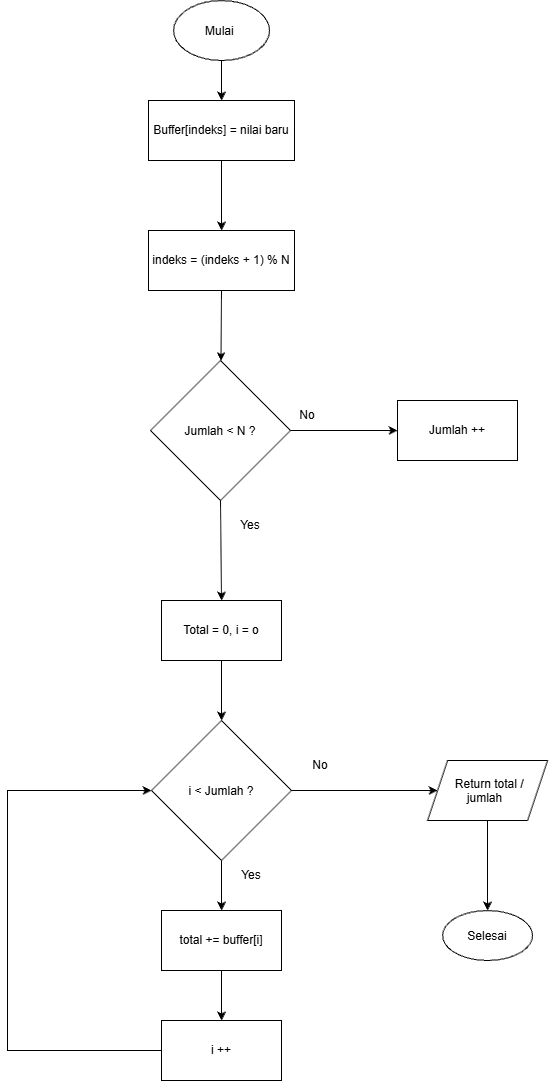

The diagram above was exported from draw.io. Its source (the exported page's mxGraphModel, read from the mxfile embedded in the PNG):
<mxGraphModel dx="1640" dy="898" grid="1" gridSize="10" guides="1" tooltips="1" connect="1" arrows="1" fold="1" page="1" pageScale="1" pageWidth="827" pageHeight="1169" math="0" shadow="0">
  <root>
    <mxCell id="WIyWlLk6GJQsqaUBKTNV-0" />
    <mxCell id="WIyWlLk6GJQsqaUBKTNV-1" parent="WIyWlLk6GJQsqaUBKTNV-0" />
    <mxCell id="VCZjZNQwiVI37lphZDls-0" parent="WIyWlLk6GJQsqaUBKTNV-1" style="ellipse;whiteSpace=wrap;html=1;shapeInside=1;" value="Mulai&amp;nbsp;" vertex="1">
      <mxGeometry height="60" width="96" x="366" y="50" as="geometry" />
    </mxCell>
    <mxCell id="VCZjZNQwiVI37lphZDls-1" parent="WIyWlLk6GJQsqaUBKTNV-1" style="rounded=0;whiteSpace=wrap;html=1;" value="Buffer[indeks] = nilai baru" vertex="1">
      <mxGeometry height="60" width="146" x="341" y="150" as="geometry" />
    </mxCell>
    <mxCell id="VCZjZNQwiVI37lphZDls-2" parent="WIyWlLk6GJQsqaUBKTNV-1" style="rounded=0;whiteSpace=wrap;html=1;" value="indeks = (indeks + 1) % N" vertex="1">
      <mxGeometry height="60" width="146" x="341" y="280" as="geometry" />
    </mxCell>
    <mxCell id="VCZjZNQwiVI37lphZDls-3" parent="WIyWlLk6GJQsqaUBKTNV-1" style="rhombus;whiteSpace=wrap;html=1;shapeInside=1;" value="Jumlah &amp;lt; N ?" vertex="1">
      <mxGeometry height="140" width="140" x="343" y="410" as="geometry" />
    </mxCell>
    <mxCell id="VCZjZNQwiVI37lphZDls-4" parent="WIyWlLk6GJQsqaUBKTNV-1" style="rounded=0;whiteSpace=wrap;html=1;" value="Jumlah ++" vertex="1">
      <mxGeometry height="60" width="120" x="590" y="450" as="geometry" />
    </mxCell>
    <mxCell id="VCZjZNQwiVI37lphZDls-5" parent="WIyWlLk6GJQsqaUBKTNV-1" style="rounded=0;whiteSpace=wrap;html=1;" value="Total = 0, i = o" vertex="1">
      <mxGeometry height="60" width="120" x="354" y="650" as="geometry" />
    </mxCell>
    <mxCell id="VCZjZNQwiVI37lphZDls-6" parent="WIyWlLk6GJQsqaUBKTNV-1" style="rhombus;whiteSpace=wrap;html=1;shapeInside=1;" value="i &amp;lt; Jumlah ?" vertex="1">
      <mxGeometry height="140" width="140" x="344" y="770" as="geometry" />
    </mxCell>
    <mxCell id="VCZjZNQwiVI37lphZDls-7" edge="1" parent="WIyWlLk6GJQsqaUBKTNV-1" source="VCZjZNQwiVI37lphZDls-0" style="endArrow=classic;html=1;rounded=0;defaultLabelBackgroundColor=gap;exitX=0.5;exitY=1;exitDx=0;exitDy=0;entryX=0.5;entryY=0;entryDx=0;entryDy=0;" target="VCZjZNQwiVI37lphZDls-1" value="">
      <mxGeometry height="50" relative="1" width="50" as="geometry">
        <mxPoint x="220" y="150" as="sourcePoint" />
        <mxPoint x="270" y="100" as="targetPoint" />
      </mxGeometry>
    </mxCell>
    <mxCell id="VCZjZNQwiVI37lphZDls-8" edge="1" parent="WIyWlLk6GJQsqaUBKTNV-1" source="VCZjZNQwiVI37lphZDls-1" style="endArrow=classic;html=1;rounded=0;defaultLabelBackgroundColor=gap;exitX=0.5;exitY=1;exitDx=0;exitDy=0;entryX=0.5;entryY=0;entryDx=0;entryDy=0;" target="VCZjZNQwiVI37lphZDls-2" value="">
      <mxGeometry height="50" relative="1" width="50" as="geometry">
        <mxPoint x="250" y="260" as="sourcePoint" />
        <mxPoint x="300" y="210" as="targetPoint" />
      </mxGeometry>
    </mxCell>
    <mxCell id="VCZjZNQwiVI37lphZDls-9" edge="1" parent="WIyWlLk6GJQsqaUBKTNV-1" source="VCZjZNQwiVI37lphZDls-2" style="endArrow=classic;html=1;rounded=0;defaultLabelBackgroundColor=gap;exitX=0.5;exitY=1;exitDx=0;exitDy=0;" target="VCZjZNQwiVI37lphZDls-3" value="">
      <mxGeometry height="50" relative="1" width="50" as="geometry">
        <mxPoint x="210" y="470" as="sourcePoint" />
        <mxPoint x="260" y="420" as="targetPoint" />
      </mxGeometry>
    </mxCell>
    <mxCell id="VCZjZNQwiVI37lphZDls-10" edge="1" parent="WIyWlLk6GJQsqaUBKTNV-1" source="VCZjZNQwiVI37lphZDls-3" style="endArrow=classic;html=1;rounded=0;defaultLabelBackgroundColor=gap;exitX=1;exitY=0.5;exitDx=0;exitDy=0;entryX=0;entryY=0.5;entryDx=0;entryDy=0;" target="VCZjZNQwiVI37lphZDls-4" value="">
      <mxGeometry height="50" relative="1" width="50" as="geometry">
        <mxPoint x="500" y="490" as="sourcePoint" />
        <mxPoint x="550" y="440" as="targetPoint" />
      </mxGeometry>
    </mxCell>
    <mxCell id="VCZjZNQwiVI37lphZDls-11" parent="WIyWlLk6GJQsqaUBKTNV-1" style="text;html=1;whiteSpace=wrap;strokeColor=none;fillColor=none;align=center;verticalAlign=middle;rounded=0;" value="No" vertex="1">
      <mxGeometry height="30" width="60" x="470" y="450" as="geometry" />
    </mxCell>
    <mxCell id="VCZjZNQwiVI37lphZDls-12" edge="1" parent="WIyWlLk6GJQsqaUBKTNV-1" source="VCZjZNQwiVI37lphZDls-3" style="endArrow=classic;html=1;rounded=0;defaultLabelBackgroundColor=gap;exitX=0.5;exitY=1;exitDx=0;exitDy=0;entryX=0.5;entryY=0;entryDx=0;entryDy=0;" target="VCZjZNQwiVI37lphZDls-5" value="">
      <mxGeometry height="50" relative="1" width="50" as="geometry">
        <mxPoint x="270" y="620" as="sourcePoint" />
        <mxPoint x="320" y="570" as="targetPoint" />
      </mxGeometry>
    </mxCell>
    <mxCell id="VCZjZNQwiVI37lphZDls-13" parent="WIyWlLk6GJQsqaUBKTNV-1" style="text;html=1;whiteSpace=wrap;strokeColor=none;fillColor=none;align=center;verticalAlign=middle;rounded=0;" value="Yes" vertex="1">
      <mxGeometry height="30" width="60" x="413" y="560" as="geometry" />
    </mxCell>
    <mxCell id="VCZjZNQwiVI37lphZDls-15" edge="1" parent="WIyWlLk6GJQsqaUBKTNV-1" source="VCZjZNQwiVI37lphZDls-5" style="endArrow=classic;html=1;rounded=0;defaultLabelBackgroundColor=gap;exitX=0.5;exitY=1;exitDx=0;exitDy=0;" target="VCZjZNQwiVI37lphZDls-6" value="">
      <mxGeometry height="50" relative="1" width="50" as="geometry">
        <mxPoint x="240" y="800" as="sourcePoint" />
        <mxPoint x="290" y="750" as="targetPoint" />
      </mxGeometry>
    </mxCell>
    <mxCell id="VCZjZNQwiVI37lphZDls-16" parent="WIyWlLk6GJQsqaUBKTNV-1" style="shape=parallelogram;perimeter=parallelogramPerimeter;whiteSpace=wrap;html=1;shapeInside=1;fixedSize=1;" value="Return total / jumlah" vertex="1">
      <mxGeometry height="60" width="120" x="620" y="810" as="geometry" />
    </mxCell>
    <mxCell id="VCZjZNQwiVI37lphZDls-17" parent="WIyWlLk6GJQsqaUBKTNV-1" style="ellipse;whiteSpace=wrap;html=1;shapeInside=1;" value="Selesai" vertex="1">
      <mxGeometry height="50" width="90" x="635" y="960" as="geometry" />
    </mxCell>
    <mxCell id="VCZjZNQwiVI37lphZDls-18" parent="WIyWlLk6GJQsqaUBKTNV-1" style="rounded=0;whiteSpace=wrap;html=1;" value="total += buffer[i]" vertex="1">
      <mxGeometry height="60" width="120" x="354" y="960" as="geometry" />
    </mxCell>
    <mxCell id="VCZjZNQwiVI37lphZDls-20" parent="WIyWlLk6GJQsqaUBKTNV-1" style="rounded=0;whiteSpace=wrap;html=1;" value="i ++" vertex="1">
      <mxGeometry height="60" width="120" x="354" y="1070" as="geometry" />
    </mxCell>
    <mxCell id="VCZjZNQwiVI37lphZDls-21" edge="1" parent="WIyWlLk6GJQsqaUBKTNV-1" source="VCZjZNQwiVI37lphZDls-6" style="endArrow=classic;html=1;rounded=0;defaultLabelBackgroundColor=gap;exitX=0.5;exitY=1;exitDx=0;exitDy=0;" target="VCZjZNQwiVI37lphZDls-18" value="">
      <mxGeometry height="50" relative="1" width="50" as="geometry">
        <mxPoint x="260" y="940" as="sourcePoint" />
        <mxPoint x="310" y="890" as="targetPoint" />
      </mxGeometry>
    </mxCell>
    <mxCell id="VCZjZNQwiVI37lphZDls-22" edge="1" parent="WIyWlLk6GJQsqaUBKTNV-1" source="VCZjZNQwiVI37lphZDls-18" style="endArrow=classic;html=1;rounded=0;defaultLabelBackgroundColor=gap;exitX=0.5;exitY=1;exitDx=0;exitDy=0;" target="VCZjZNQwiVI37lphZDls-20" value="">
      <mxGeometry height="50" relative="1" width="50" as="geometry">
        <mxPoint x="290" y="1090" as="sourcePoint" />
        <mxPoint x="340" y="1040" as="targetPoint" />
      </mxGeometry>
    </mxCell>
    <mxCell id="VCZjZNQwiVI37lphZDls-23" edge="1" parent="WIyWlLk6GJQsqaUBKTNV-1" source="VCZjZNQwiVI37lphZDls-20" style="endArrow=classic;html=1;rounded=0;defaultLabelBackgroundColor=gap;exitX=0;exitY=0.5;exitDx=0;exitDy=0;entryX=0;entryY=0.5;entryDx=0;entryDy=0;" target="VCZjZNQwiVI37lphZDls-6" value="">
      <mxGeometry height="50" relative="1" width="50" as="geometry">
        <Array as="points">
          <mxPoint x="200" y="1100" />
          <mxPoint x="200" y="840" />
        </Array>
        <mxPoint x="210" y="1090" as="sourcePoint" />
        <mxPoint x="260" y="1040" as="targetPoint" />
      </mxGeometry>
    </mxCell>
    <mxCell id="VCZjZNQwiVI37lphZDls-24" edge="1" parent="WIyWlLk6GJQsqaUBKTNV-1" source="VCZjZNQwiVI37lphZDls-6" style="endArrow=classic;html=1;rounded=0;defaultLabelBackgroundColor=gap;exitX=1;exitY=0.5;exitDx=0;exitDy=0;" target="VCZjZNQwiVI37lphZDls-16" value="">
      <mxGeometry height="50" relative="1" width="50" as="geometry">
        <mxPoint x="540" y="850" as="sourcePoint" />
        <mxPoint x="590" y="800" as="targetPoint" />
      </mxGeometry>
    </mxCell>
    <mxCell id="VCZjZNQwiVI37lphZDls-25" edge="1" parent="WIyWlLk6GJQsqaUBKTNV-1" source="VCZjZNQwiVI37lphZDls-16" style="endArrow=classic;html=1;rounded=0;defaultLabelBackgroundColor=gap;exitX=0.5;exitY=1;exitDx=0;exitDy=0;entryX=0.5;entryY=0;entryDx=0;entryDy=0;" target="VCZjZNQwiVI37lphZDls-17" value="">
      <mxGeometry height="50" relative="1" width="50" as="geometry">
        <mxPoint x="570" y="990" as="sourcePoint" />
        <mxPoint x="620" y="940" as="targetPoint" />
      </mxGeometry>
    </mxCell>
    <mxCell id="VCZjZNQwiVI37lphZDls-26" parent="WIyWlLk6GJQsqaUBKTNV-1" style="text;html=1;whiteSpace=wrap;strokeColor=none;fillColor=none;align=center;verticalAlign=middle;rounded=0;" value="No" vertex="1">
      <mxGeometry height="30" width="60" x="483" y="800" as="geometry" />
    </mxCell>
    <mxCell id="VCZjZNQwiVI37lphZDls-27" parent="WIyWlLk6GJQsqaUBKTNV-1" style="text;html=1;whiteSpace=wrap;strokeColor=none;fillColor=none;align=center;verticalAlign=middle;rounded=0;" value="Yes" vertex="1">
      <mxGeometry height="30" width="60" x="414" y="910" as="geometry" />
    </mxCell>
  </root>
</mxGraphModel>